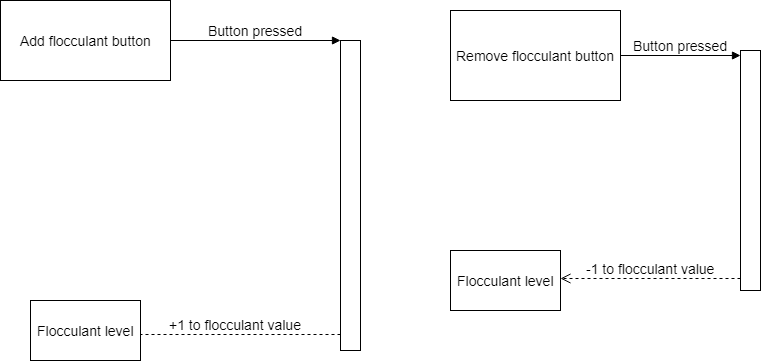

The diagram above was exported from draw.io. Its source (the exported page's mxGraphModel, read from the mxfile embedded in the PNG):
<mxGraphModel dx="1394" dy="764" grid="1" gridSize="10" guides="1" tooltips="1" connect="1" arrows="1" fold="1" page="1" pageScale="1" pageWidth="1169" pageHeight="827" math="0" shadow="0">
  <root>
    <mxCell id="0" />
    <mxCell id="1" parent="0" />
    <mxCell id="L6Y6397x9kKttG_OTfwg-1" value="Add flocculant button" style="html=1;fontSize=14;" vertex="1" parent="1">
      <mxGeometry x="120" y="150" width="170" height="80" as="geometry" />
    </mxCell>
    <mxCell id="L6Y6397x9kKttG_OTfwg-2" value="Remove flocculant button" style="html=1;fontSize=14;" vertex="1" parent="1">
      <mxGeometry x="570" y="160" width="170" height="90" as="geometry" />
    </mxCell>
    <mxCell id="L6Y6397x9kKttG_OTfwg-3" value="" style="html=1;points=[];perimeter=orthogonalPerimeter;fontSize=14;" vertex="1" parent="1">
      <mxGeometry x="460" y="190" width="20" height="310" as="geometry" />
    </mxCell>
    <mxCell id="L6Y6397x9kKttG_OTfwg-4" value="Button pressed" style="html=1;verticalAlign=bottom;endArrow=block;entryX=0;entryY=0;fontSize=14;exitX=1;exitY=0.5;exitDx=0;exitDy=0;" edge="1" target="L6Y6397x9kKttG_OTfwg-3" parent="1" source="L6Y6397x9kKttG_OTfwg-1">
      <mxGeometry relative="1" as="geometry">
        <mxPoint x="50" y="430" as="sourcePoint" />
      </mxGeometry>
    </mxCell>
    <mxCell id="L6Y6397x9kKttG_OTfwg-5" value="+1 to flocculant value" style="html=1;verticalAlign=bottom;endArrow=open;dashed=1;endSize=8;exitX=0;exitY=0.95;fontSize=14;" edge="1" source="L6Y6397x9kKttG_OTfwg-3" parent="1">
      <mxGeometry relative="1" as="geometry">
        <mxPoint x="250" y="484" as="targetPoint" />
      </mxGeometry>
    </mxCell>
    <mxCell id="L6Y6397x9kKttG_OTfwg-7" value="Flocculant level" style="html=1;fontSize=14;" vertex="1" parent="1">
      <mxGeometry x="150" y="450" width="110" height="60" as="geometry" />
    </mxCell>
    <mxCell id="L6Y6397x9kKttG_OTfwg-8" value="" style="html=1;points=[];perimeter=orthogonalPerimeter;fontSize=14;" vertex="1" parent="1">
      <mxGeometry x="860" y="200" width="20" height="240" as="geometry" />
    </mxCell>
    <mxCell id="L6Y6397x9kKttG_OTfwg-9" value="Button pressed" style="html=1;verticalAlign=bottom;endArrow=block;fontSize=14;exitX=1;exitY=0.5;exitDx=0;exitDy=0;" edge="1" target="L6Y6397x9kKttG_OTfwg-8" parent="1" source="L6Y6397x9kKttG_OTfwg-2">
      <mxGeometry relative="1" as="geometry">
        <mxPoint x="50" y="530" as="sourcePoint" />
      </mxGeometry>
    </mxCell>
    <mxCell id="L6Y6397x9kKttG_OTfwg-10" value="-1 to flocculant value" style="html=1;verticalAlign=bottom;endArrow=open;dashed=1;endSize=8;exitX=0;exitY=0.95;fontSize=14;" edge="1" source="L6Y6397x9kKttG_OTfwg-8" parent="1">
      <mxGeometry relative="1" as="geometry">
        <mxPoint x="680" y="428" as="targetPoint" />
      </mxGeometry>
    </mxCell>
    <mxCell id="L6Y6397x9kKttG_OTfwg-11" value="Flocculant level" style="html=1;fontSize=14;" vertex="1" parent="1">
      <mxGeometry x="570" y="400" width="110" height="60" as="geometry" />
    </mxCell>
  </root>
</mxGraphModel>